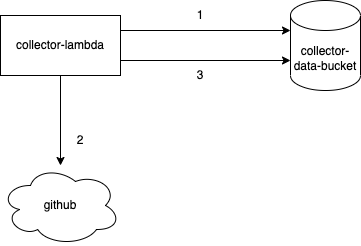

The diagram above was exported from draw.io. Its source (the exported page's mxGraphModel, read from the mxfile embedded in the PNG):
<mxGraphModel dx="1018" dy="564" grid="1" gridSize="10" guides="1" tooltips="1" connect="1" arrows="1" fold="1" page="1" pageScale="1" pageWidth="827" pageHeight="1169" math="0" shadow="0">
  <root>
    <mxCell id="0" />
    <mxCell id="1" parent="0" />
    <mxCell id="e-m-OGn2iF9pkey-_TMq-5" style="edgeStyle=orthogonalEdgeStyle;rounded=0;orthogonalLoop=1;jettySize=auto;html=1;exitX=1;exitY=0.25;exitDx=0;exitDy=0;entryX=0;entryY=0;entryDx=0;entryDy=30;entryPerimeter=0;" edge="1" parent="1" source="e-m-OGn2iF9pkey-_TMq-1" target="e-m-OGn2iF9pkey-_TMq-2">
      <mxGeometry relative="1" as="geometry" />
    </mxCell>
    <mxCell id="e-m-OGn2iF9pkey-_TMq-10" style="edgeStyle=orthogonalEdgeStyle;rounded=0;orthogonalLoop=1;jettySize=auto;html=1;exitX=0.5;exitY=1;exitDx=0;exitDy=0;" edge="1" parent="1" source="e-m-OGn2iF9pkey-_TMq-1" target="e-m-OGn2iF9pkey-_TMq-8">
      <mxGeometry relative="1" as="geometry" />
    </mxCell>
    <mxCell id="e-m-OGn2iF9pkey-_TMq-12" style="edgeStyle=orthogonalEdgeStyle;rounded=0;orthogonalLoop=1;jettySize=auto;html=1;exitX=1;exitY=0.75;exitDx=0;exitDy=0;entryX=0;entryY=0;entryDx=0;entryDy=60;entryPerimeter=0;" edge="1" parent="1" source="e-m-OGn2iF9pkey-_TMq-1" target="e-m-OGn2iF9pkey-_TMq-2">
      <mxGeometry relative="1" as="geometry" />
    </mxCell>
    <mxCell id="e-m-OGn2iF9pkey-_TMq-1" value="collector-lambda" style="rounded=0;whiteSpace=wrap;html=1;" vertex="1" parent="1">
      <mxGeometry x="200" y="130" width="120" height="60" as="geometry" />
    </mxCell>
    <mxCell id="e-m-OGn2iF9pkey-_TMq-2" value="collector-data-bucket" style="shape=cylinder3;whiteSpace=wrap;html=1;boundedLbl=1;backgroundOutline=1;size=15;" vertex="1" parent="1">
      <mxGeometry x="490" y="115" width="70" height="90" as="geometry" />
    </mxCell>
    <mxCell id="e-m-OGn2iF9pkey-_TMq-6" value="1" style="text;html=1;strokeColor=none;fillColor=none;align=center;verticalAlign=middle;whiteSpace=wrap;rounded=0;" vertex="1" parent="1">
      <mxGeometry x="370" y="115" width="60" height="30" as="geometry" />
    </mxCell>
    <mxCell id="e-m-OGn2iF9pkey-_TMq-8" value="github" style="ellipse;shape=cloud;whiteSpace=wrap;html=1;" vertex="1" parent="1">
      <mxGeometry x="200" y="280" width="120" height="80" as="geometry" />
    </mxCell>
    <mxCell id="e-m-OGn2iF9pkey-_TMq-11" value="2" style="text;html=1;strokeColor=none;fillColor=none;align=center;verticalAlign=middle;whiteSpace=wrap;rounded=0;" vertex="1" parent="1">
      <mxGeometry x="250" y="240" width="60" height="30" as="geometry" />
    </mxCell>
    <mxCell id="e-m-OGn2iF9pkey-_TMq-13" value="3" style="text;html=1;strokeColor=none;fillColor=none;align=center;verticalAlign=middle;whiteSpace=wrap;rounded=0;" vertex="1" parent="1">
      <mxGeometry x="370" y="175" width="60" height="30" as="geometry" />
    </mxCell>
  </root>
</mxGraphModel>